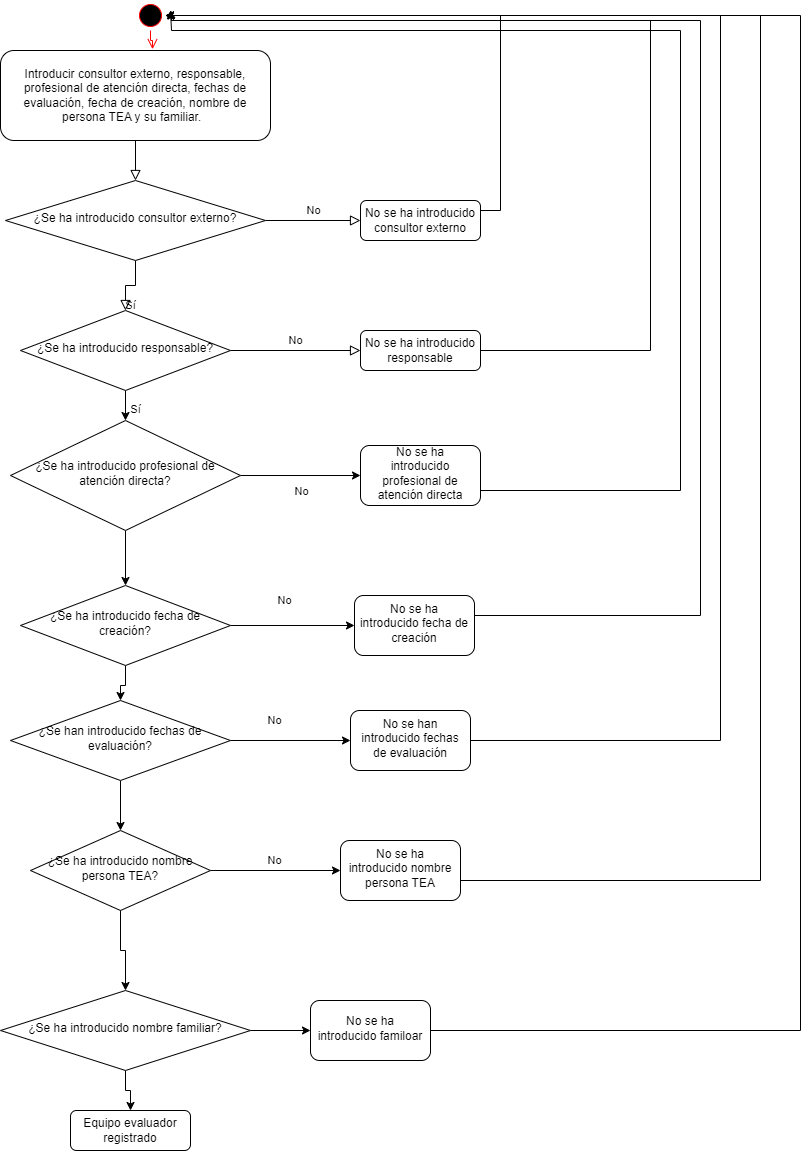

The diagram above was exported from draw.io. Its source (the exported page's mxGraphModel, read from the mxfile embedded in the PNG):
<mxGraphModel dx="1050" dy="523" grid="1" gridSize="10" guides="1" tooltips="1" connect="1" arrows="1" fold="1" page="1" pageScale="1" pageWidth="827" pageHeight="1169" math="0" shadow="0">
  <root>
    <mxCell id="WIyWlLk6GJQsqaUBKTNV-0" />
    <mxCell id="WIyWlLk6GJQsqaUBKTNV-1" parent="WIyWlLk6GJQsqaUBKTNV-0" />
    <mxCell id="WIyWlLk6GJQsqaUBKTNV-4" value="Sí" style="rounded=0;html=1;jettySize=auto;orthogonalLoop=1;fontSize=11;endArrow=block;endFill=0;endSize=8;strokeWidth=1;shadow=0;labelBackgroundColor=none;edgeStyle=orthogonalEdgeStyle;" parent="WIyWlLk6GJQsqaUBKTNV-1" source="WIyWlLk6GJQsqaUBKTNV-6" target="WIyWlLk6GJQsqaUBKTNV-10" edge="1">
      <mxGeometry y="20" relative="1" as="geometry">
        <mxPoint as="offset" />
      </mxGeometry>
    </mxCell>
    <mxCell id="SGv-4O4N5S1pG0Y7rMj7-10" value="No" style="edgeLabel;html=1;align=center;verticalAlign=middle;resizable=0;points=[];" parent="WIyWlLk6GJQsqaUBKTNV-4" vertex="1" connectable="0">
      <mxGeometry x="-0.136" y="25" relative="1" as="geometry">
        <mxPoint x="166" y="180" as="offset" />
      </mxGeometry>
    </mxCell>
    <mxCell id="WIyWlLk6GJQsqaUBKTNV-5" value="No" style="edgeStyle=orthogonalEdgeStyle;rounded=0;html=1;jettySize=auto;orthogonalLoop=1;fontSize=11;endArrow=block;endFill=0;endSize=8;strokeWidth=1;shadow=0;labelBackgroundColor=none;" parent="WIyWlLk6GJQsqaUBKTNV-1" source="WIyWlLk6GJQsqaUBKTNV-6" target="WIyWlLk6GJQsqaUBKTNV-7" edge="1">
      <mxGeometry y="10" relative="1" as="geometry">
        <mxPoint as="offset" />
      </mxGeometry>
    </mxCell>
    <mxCell id="SGv-4O4N5S1pG0Y7rMj7-34" style="edgeStyle=orthogonalEdgeStyle;rounded=0;orthogonalLoop=1;jettySize=auto;html=1;exitX=1;exitY=0.25;exitDx=0;exitDy=0;entryX=1;entryY=0.5;entryDx=0;entryDy=0;" parent="WIyWlLk6GJQsqaUBKTNV-1" source="WIyWlLk6GJQsqaUBKTNV-7" target="SGv-4O4N5S1pG0Y7rMj7-27" edge="1">
      <mxGeometry relative="1" as="geometry" />
    </mxCell>
    <mxCell id="WIyWlLk6GJQsqaUBKTNV-7" value="No se ha introducido consultor externo" style="rounded=1;whiteSpace=wrap;html=1;fontSize=12;glass=0;strokeWidth=1;shadow=0;" parent="WIyWlLk6GJQsqaUBKTNV-1" vertex="1">
      <mxGeometry x="360" y="200" width="120" height="40" as="geometry" />
    </mxCell>
    <mxCell id="WIyWlLk6GJQsqaUBKTNV-9" value="No" style="edgeStyle=orthogonalEdgeStyle;rounded=0;html=1;jettySize=auto;orthogonalLoop=1;fontSize=11;endArrow=block;endFill=0;endSize=8;strokeWidth=1;shadow=0;labelBackgroundColor=none;" parent="WIyWlLk6GJQsqaUBKTNV-1" source="WIyWlLk6GJQsqaUBKTNV-10" target="WIyWlLk6GJQsqaUBKTNV-12" edge="1">
      <mxGeometry y="10" relative="1" as="geometry">
        <mxPoint as="offset" />
      </mxGeometry>
    </mxCell>
    <mxCell id="SGv-4O4N5S1pG0Y7rMj7-3" value="" style="edgeStyle=orthogonalEdgeStyle;rounded=0;orthogonalLoop=1;jettySize=auto;html=1;" parent="WIyWlLk6GJQsqaUBKTNV-1" source="WIyWlLk6GJQsqaUBKTNV-10" target="SGv-4O4N5S1pG0Y7rMj7-2" edge="1">
      <mxGeometry relative="1" as="geometry" />
    </mxCell>
    <mxCell id="WIyWlLk6GJQsqaUBKTNV-10" value="¿Se ha introducido responsable?" style="rhombus;whiteSpace=wrap;html=1;shadow=0;fontFamily=Helvetica;fontSize=12;align=center;strokeWidth=1;spacing=6;spacingTop=-4;" parent="WIyWlLk6GJQsqaUBKTNV-1" vertex="1">
      <mxGeometry x="20" y="310" width="210" height="80" as="geometry" />
    </mxCell>
    <mxCell id="SGv-4O4N5S1pG0Y7rMj7-35" style="edgeStyle=orthogonalEdgeStyle;rounded=0;orthogonalLoop=1;jettySize=auto;html=1;exitX=1;exitY=0.5;exitDx=0;exitDy=0;" parent="WIyWlLk6GJQsqaUBKTNV-1" source="WIyWlLk6GJQsqaUBKTNV-12" edge="1">
      <mxGeometry relative="1" as="geometry">
        <mxPoint x="170" y="10" as="targetPoint" />
        <Array as="points">
          <mxPoint x="650" y="350" />
          <mxPoint x="650" y="20" />
          <mxPoint x="171" y="20" />
        </Array>
      </mxGeometry>
    </mxCell>
    <mxCell id="WIyWlLk6GJQsqaUBKTNV-12" value="No se ha introducido responsable" style="rounded=1;whiteSpace=wrap;html=1;fontSize=12;glass=0;strokeWidth=1;shadow=0;" parent="WIyWlLk6GJQsqaUBKTNV-1" vertex="1">
      <mxGeometry x="360" y="330" width="120" height="40" as="geometry" />
    </mxCell>
    <mxCell id="9QPblURgfRTHFtlZenbc-1" value="Introducir consultor externo, responsable, profesional de atención directa, fechas de evaluación, fecha de creación, nombre de persona TEA y su familiar.&amp;nbsp;&amp;nbsp;" style="rounded=1;whiteSpace=wrap;html=1;fontSize=12;glass=0;strokeWidth=1;shadow=0;" parent="WIyWlLk6GJQsqaUBKTNV-1" vertex="1">
      <mxGeometry y="50" width="270" height="90" as="geometry" />
    </mxCell>
    <mxCell id="SGv-4O4N5S1pG0Y7rMj7-0" value="" style="rounded=0;html=1;jettySize=auto;orthogonalLoop=1;fontSize=11;endArrow=block;endFill=0;endSize=8;strokeWidth=1;shadow=0;labelBackgroundColor=none;edgeStyle=orthogonalEdgeStyle;exitX=0.5;exitY=1;exitDx=0;exitDy=0;" parent="WIyWlLk6GJQsqaUBKTNV-1" source="9QPblURgfRTHFtlZenbc-1" target="WIyWlLk6GJQsqaUBKTNV-6" edge="1">
      <mxGeometry x="0.3846" y="20" relative="1" as="geometry">
        <mxPoint as="offset" />
        <mxPoint x="150" y="80" as="sourcePoint" />
        <mxPoint x="149.76" y="170" as="targetPoint" />
        <Array as="points" />
      </mxGeometry>
    </mxCell>
    <mxCell id="WIyWlLk6GJQsqaUBKTNV-6" value="¿Se ha introducido consultor externo?" style="rhombus;whiteSpace=wrap;html=1;shadow=0;fontFamily=Helvetica;fontSize=12;align=center;strokeWidth=1;spacing=6;spacingTop=-4;" parent="WIyWlLk6GJQsqaUBKTNV-1" vertex="1">
      <mxGeometry x="5" y="180" width="260" height="80" as="geometry" />
    </mxCell>
    <mxCell id="SGv-4O4N5S1pG0Y7rMj7-1" value="Equipo evaluador registrado" style="rounded=1;whiteSpace=wrap;html=1;fontSize=12;glass=0;strokeWidth=1;shadow=0;" parent="WIyWlLk6GJQsqaUBKTNV-1" vertex="1">
      <mxGeometry x="70" y="1110" width="120" height="40" as="geometry" />
    </mxCell>
    <mxCell id="SGv-4O4N5S1pG0Y7rMj7-5" value="" style="edgeStyle=orthogonalEdgeStyle;rounded=0;orthogonalLoop=1;jettySize=auto;html=1;" parent="WIyWlLk6GJQsqaUBKTNV-1" source="SGv-4O4N5S1pG0Y7rMj7-2" target="SGv-4O4N5S1pG0Y7rMj7-4" edge="1">
      <mxGeometry relative="1" as="geometry" />
    </mxCell>
    <mxCell id="SGv-4O4N5S1pG0Y7rMj7-7" value="" style="edgeStyle=orthogonalEdgeStyle;rounded=0;orthogonalLoop=1;jettySize=auto;html=1;" parent="WIyWlLk6GJQsqaUBKTNV-1" source="SGv-4O4N5S1pG0Y7rMj7-2" target="SGv-4O4N5S1pG0Y7rMj7-6" edge="1">
      <mxGeometry relative="1" as="geometry" />
    </mxCell>
    <mxCell id="SGv-4O4N5S1pG0Y7rMj7-2" value="¿Se ha introducido profesional de atención directa?" style="rhombus;whiteSpace=wrap;html=1;shadow=0;fontFamily=Helvetica;fontSize=12;align=center;strokeWidth=1;spacing=6;spacingTop=-4;" parent="WIyWlLk6GJQsqaUBKTNV-1" vertex="1">
      <mxGeometry x="10" y="420" width="230" height="110" as="geometry" />
    </mxCell>
    <mxCell id="SGv-4O4N5S1pG0Y7rMj7-33" style="edgeStyle=orthogonalEdgeStyle;rounded=0;orthogonalLoop=1;jettySize=auto;html=1;exitX=1;exitY=0.5;exitDx=0;exitDy=0;" parent="WIyWlLk6GJQsqaUBKTNV-1" source="SGv-4O4N5S1pG0Y7rMj7-4" edge="1">
      <mxGeometry relative="1" as="geometry">
        <mxPoint x="170" y="10" as="targetPoint" />
        <Array as="points">
          <mxPoint x="680" y="490" />
          <mxPoint x="680" y="30" />
          <mxPoint x="171" y="30" />
        </Array>
      </mxGeometry>
    </mxCell>
    <mxCell id="SGv-4O4N5S1pG0Y7rMj7-4" value="No se ha introducido profesional de atención directa" style="rounded=1;whiteSpace=wrap;html=1;shadow=0;strokeWidth=1;spacing=6;spacingTop=-4;" parent="WIyWlLk6GJQsqaUBKTNV-1" vertex="1">
      <mxGeometry x="360" y="445" width="120" height="60" as="geometry" />
    </mxCell>
    <mxCell id="SGv-4O4N5S1pG0Y7rMj7-9" value="" style="edgeStyle=orthogonalEdgeStyle;rounded=0;orthogonalLoop=1;jettySize=auto;html=1;" parent="WIyWlLk6GJQsqaUBKTNV-1" source="SGv-4O4N5S1pG0Y7rMj7-6" target="SGv-4O4N5S1pG0Y7rMj7-8" edge="1">
      <mxGeometry relative="1" as="geometry" />
    </mxCell>
    <mxCell id="SGv-4O4N5S1pG0Y7rMj7-16" value="" style="edgeStyle=orthogonalEdgeStyle;rounded=0;orthogonalLoop=1;jettySize=auto;html=1;" parent="WIyWlLk6GJQsqaUBKTNV-1" source="SGv-4O4N5S1pG0Y7rMj7-6" target="SGv-4O4N5S1pG0Y7rMj7-15" edge="1">
      <mxGeometry relative="1" as="geometry" />
    </mxCell>
    <mxCell id="SGv-4O4N5S1pG0Y7rMj7-6" value="¿Se ha introducido fecha de creación?" style="rhombus;whiteSpace=wrap;html=1;shadow=0;fontFamily=Helvetica;fontSize=12;align=center;strokeWidth=1;spacing=6;spacingTop=-4;" parent="WIyWlLk6GJQsqaUBKTNV-1" vertex="1">
      <mxGeometry x="20" y="585" width="210" height="80" as="geometry" />
    </mxCell>
    <mxCell id="SGv-4O4N5S1pG0Y7rMj7-18" value="" style="edgeStyle=orthogonalEdgeStyle;rounded=0;orthogonalLoop=1;jettySize=auto;html=1;" parent="WIyWlLk6GJQsqaUBKTNV-1" source="SGv-4O4N5S1pG0Y7rMj7-8" target="SGv-4O4N5S1pG0Y7rMj7-17" edge="1">
      <mxGeometry relative="1" as="geometry" />
    </mxCell>
    <mxCell id="SGv-4O4N5S1pG0Y7rMj7-23" value="" style="edgeStyle=orthogonalEdgeStyle;rounded=0;orthogonalLoop=1;jettySize=auto;html=1;" parent="WIyWlLk6GJQsqaUBKTNV-1" source="SGv-4O4N5S1pG0Y7rMj7-8" target="SGv-4O4N5S1pG0Y7rMj7-22" edge="1">
      <mxGeometry relative="1" as="geometry" />
    </mxCell>
    <mxCell id="SGv-4O4N5S1pG0Y7rMj7-8" value="¿Se han introducido fechas de evaluación?" style="rhombus;whiteSpace=wrap;html=1;shadow=0;fontFamily=Helvetica;fontSize=12;align=center;strokeWidth=1;spacing=6;spacingTop=-4;" parent="WIyWlLk6GJQsqaUBKTNV-1" vertex="1">
      <mxGeometry x="10" y="700" width="220" height="80" as="geometry" />
    </mxCell>
    <mxCell id="SGv-4O4N5S1pG0Y7rMj7-11" value="No" style="edgeLabel;html=1;align=center;verticalAlign=middle;resizable=0;points=[];" parent="WIyWlLk6GJQsqaUBKTNV-1" vertex="1" connectable="0">
      <mxGeometry x="310" y="450" as="geometry">
        <mxPoint x="-27" y="149" as="offset" />
      </mxGeometry>
    </mxCell>
    <mxCell id="SGv-4O4N5S1pG0Y7rMj7-12" value="Sí" style="edgeLabel;html=1;align=center;verticalAlign=middle;resizable=0;points=[];" parent="WIyWlLk6GJQsqaUBKTNV-1" vertex="1" connectable="0">
      <mxGeometry x="290" y="350" as="geometry">
        <mxPoint x="-156" y="58" as="offset" />
      </mxGeometry>
    </mxCell>
    <mxCell id="SGv-4O4N5S1pG0Y7rMj7-32" style="edgeStyle=orthogonalEdgeStyle;rounded=0;orthogonalLoop=1;jettySize=auto;html=1;exitX=1;exitY=0.5;exitDx=0;exitDy=0;" parent="WIyWlLk6GJQsqaUBKTNV-1" source="SGv-4O4N5S1pG0Y7rMj7-15" edge="1">
      <mxGeometry relative="1" as="geometry">
        <mxPoint x="170" y="10" as="targetPoint" />
        <Array as="points">
          <mxPoint x="700" y="615" />
          <mxPoint x="700" y="20" />
          <mxPoint x="171" y="20" />
        </Array>
      </mxGeometry>
    </mxCell>
    <mxCell id="SGv-4O4N5S1pG0Y7rMj7-15" value="No se ha introducido fecha de creación" style="rounded=1;whiteSpace=wrap;html=1;shadow=0;strokeWidth=1;spacing=6;spacingTop=-4;" parent="WIyWlLk6GJQsqaUBKTNV-1" vertex="1">
      <mxGeometry x="354" y="595" width="120" height="60" as="geometry" />
    </mxCell>
    <mxCell id="SGv-4O4N5S1pG0Y7rMj7-31" style="edgeStyle=orthogonalEdgeStyle;rounded=0;orthogonalLoop=1;jettySize=auto;html=1;" parent="WIyWlLk6GJQsqaUBKTNV-1" source="SGv-4O4N5S1pG0Y7rMj7-17" target="SGv-4O4N5S1pG0Y7rMj7-27" edge="1">
      <mxGeometry relative="1" as="geometry">
        <mxPoint x="240" y="40" as="targetPoint" />
        <Array as="points">
          <mxPoint x="720" y="740" />
          <mxPoint x="720" y="15" />
        </Array>
      </mxGeometry>
    </mxCell>
    <mxCell id="SGv-4O4N5S1pG0Y7rMj7-17" value="No se han introducido fechas de evaluación" style="rounded=1;whiteSpace=wrap;html=1;shadow=0;strokeWidth=1;spacing=6;spacingTop=-4;" parent="WIyWlLk6GJQsqaUBKTNV-1" vertex="1">
      <mxGeometry x="350" y="710" width="120" height="60" as="geometry" />
    </mxCell>
    <mxCell id="SGv-4O4N5S1pG0Y7rMj7-21" value="No" style="edgeLabel;html=1;align=center;verticalAlign=middle;resizable=0;points=[];" parent="WIyWlLk6GJQsqaUBKTNV-1" vertex="1" connectable="0">
      <mxGeometry x="300" y="710" as="geometry">
        <mxPoint x="-27" y="149" as="offset" />
      </mxGeometry>
    </mxCell>
    <mxCell id="SGv-4O4N5S1pG0Y7rMj7-25" value="" style="edgeStyle=orthogonalEdgeStyle;rounded=0;orthogonalLoop=1;jettySize=auto;html=1;" parent="WIyWlLk6GJQsqaUBKTNV-1" source="SGv-4O4N5S1pG0Y7rMj7-22" target="SGv-4O4N5S1pG0Y7rMj7-24" edge="1">
      <mxGeometry relative="1" as="geometry" />
    </mxCell>
    <mxCell id="SGv-4O4N5S1pG0Y7rMj7-38" value="" style="edgeStyle=orthogonalEdgeStyle;rounded=0;orthogonalLoop=1;jettySize=auto;html=1;" parent="WIyWlLk6GJQsqaUBKTNV-1" source="SGv-4O4N5S1pG0Y7rMj7-22" target="SGv-4O4N5S1pG0Y7rMj7-37" edge="1">
      <mxGeometry relative="1" as="geometry" />
    </mxCell>
    <mxCell id="SGv-4O4N5S1pG0Y7rMj7-22" value="¿Se ha introducido nombre persona TEA?" style="rhombus;whiteSpace=wrap;html=1;shadow=0;fontFamily=Helvetica;fontSize=12;align=center;strokeWidth=1;spacing=6;spacingTop=-4;" parent="WIyWlLk6GJQsqaUBKTNV-1" vertex="1">
      <mxGeometry x="30" y="830" width="180" height="80" as="geometry" />
    </mxCell>
    <mxCell id="SGv-4O4N5S1pG0Y7rMj7-29" style="edgeStyle=orthogonalEdgeStyle;rounded=0;orthogonalLoop=1;jettySize=auto;html=1;exitX=1;exitY=0.5;exitDx=0;exitDy=0;entryX=1;entryY=0.5;entryDx=0;entryDy=0;" parent="WIyWlLk6GJQsqaUBKTNV-1" source="SGv-4O4N5S1pG0Y7rMj7-24" target="SGv-4O4N5S1pG0Y7rMj7-27" edge="1">
      <mxGeometry relative="1" as="geometry">
        <mxPoint x="610" y="50" as="targetPoint" />
        <Array as="points">
          <mxPoint x="460" y="880" />
          <mxPoint x="760" y="880" />
          <mxPoint x="760" y="15" />
        </Array>
      </mxGeometry>
    </mxCell>
    <mxCell id="SGv-4O4N5S1pG0Y7rMj7-24" value="No se ha introducido nombre persona TEA" style="rounded=1;whiteSpace=wrap;html=1;shadow=0;strokeWidth=1;spacing=6;spacingTop=-4;" parent="WIyWlLk6GJQsqaUBKTNV-1" vertex="1">
      <mxGeometry x="340" y="840" width="120" height="60" as="geometry" />
    </mxCell>
    <mxCell id="SGv-4O4N5S1pG0Y7rMj7-26" value="No" style="edgeLabel;html=1;align=center;verticalAlign=middle;resizable=0;points=[];" parent="WIyWlLk6GJQsqaUBKTNV-1" vertex="1" connectable="0">
      <mxGeometry x="300" y="570" as="geometry">
        <mxPoint x="-27" y="149" as="offset" />
      </mxGeometry>
    </mxCell>
    <mxCell id="SGv-4O4N5S1pG0Y7rMj7-27" value="" style="ellipse;html=1;shape=startState;fillColor=#000000;strokeColor=#ff0000;" parent="WIyWlLk6GJQsqaUBKTNV-1" vertex="1">
      <mxGeometry x="135" width="30" height="30" as="geometry" />
    </mxCell>
    <mxCell id="SGv-4O4N5S1pG0Y7rMj7-28" value="" style="edgeStyle=orthogonalEdgeStyle;html=1;verticalAlign=bottom;endArrow=open;endSize=8;strokeColor=#ff0000;rounded=0;entryX=0.563;entryY=-0.014;entryDx=0;entryDy=0;entryPerimeter=0;" parent="WIyWlLk6GJQsqaUBKTNV-1" source="SGv-4O4N5S1pG0Y7rMj7-27" target="9QPblURgfRTHFtlZenbc-1" edge="1">
      <mxGeometry relative="1" as="geometry">
        <mxPoint x="365" y="100" as="targetPoint" />
      </mxGeometry>
    </mxCell>
    <mxCell id="SGv-4O4N5S1pG0Y7rMj7-40" value="" style="edgeStyle=orthogonalEdgeStyle;rounded=0;orthogonalLoop=1;jettySize=auto;html=1;" parent="WIyWlLk6GJQsqaUBKTNV-1" source="SGv-4O4N5S1pG0Y7rMj7-37" target="SGv-4O4N5S1pG0Y7rMj7-39" edge="1">
      <mxGeometry relative="1" as="geometry" />
    </mxCell>
    <mxCell id="SGv-4O4N5S1pG0Y7rMj7-42" style="edgeStyle=orthogonalEdgeStyle;rounded=0;orthogonalLoop=1;jettySize=auto;html=1;exitX=0.5;exitY=1;exitDx=0;exitDy=0;entryX=0.5;entryY=0;entryDx=0;entryDy=0;" parent="WIyWlLk6GJQsqaUBKTNV-1" source="SGv-4O4N5S1pG0Y7rMj7-37" target="SGv-4O4N5S1pG0Y7rMj7-1" edge="1">
      <mxGeometry relative="1" as="geometry" />
    </mxCell>
    <mxCell id="SGv-4O4N5S1pG0Y7rMj7-37" value="¿Se ha introducido nombre familiar?" style="rhombus;whiteSpace=wrap;html=1;shadow=0;fontFamily=Helvetica;fontSize=12;align=center;strokeWidth=1;spacing=6;spacingTop=-4;" parent="WIyWlLk6GJQsqaUBKTNV-1" vertex="1">
      <mxGeometry y="990" width="250" height="80" as="geometry" />
    </mxCell>
    <mxCell id="SGv-4O4N5S1pG0Y7rMj7-41" style="edgeStyle=orthogonalEdgeStyle;rounded=0;orthogonalLoop=1;jettySize=auto;html=1;exitX=1;exitY=0.5;exitDx=0;exitDy=0;entryX=1;entryY=0.5;entryDx=0;entryDy=0;" parent="WIyWlLk6GJQsqaUBKTNV-1" source="SGv-4O4N5S1pG0Y7rMj7-39" target="SGv-4O4N5S1pG0Y7rMj7-27" edge="1">
      <mxGeometry relative="1" as="geometry">
        <mxPoint x="810" y="230" as="targetPoint" />
        <Array as="points">
          <mxPoint x="800" y="1030" />
          <mxPoint x="800" y="15" />
        </Array>
      </mxGeometry>
    </mxCell>
    <mxCell id="SGv-4O4N5S1pG0Y7rMj7-39" value="No se ha introducido familoar" style="rounded=1;whiteSpace=wrap;html=1;shadow=0;strokeWidth=1;spacing=6;spacingTop=-4;" parent="WIyWlLk6GJQsqaUBKTNV-1" vertex="1">
      <mxGeometry x="310" y="1000" width="120" height="60" as="geometry" />
    </mxCell>
  </root>
</mxGraphModel>